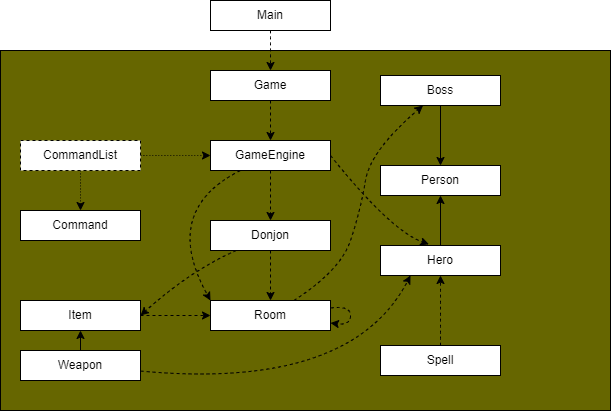

The diagram above was exported from draw.io. Its source (the exported page's mxGraphModel, read from the mxfile embedded in the PNG):
<mxGraphModel dx="832" dy="568" grid="1" gridSize="10" guides="1" tooltips="1" connect="1" arrows="1" fold="1" page="1" pageScale="1" pageWidth="850" pageHeight="1100" math="0" shadow="0">
  <root>
    <mxCell id="0" />
    <mxCell id="1" parent="0" />
    <mxCell id="64" value="" style="rounded=0;whiteSpace=wrap;html=1;fillColor=#666600;" parent="1" vertex="1">
      <mxGeometry x="140" y="70" width="610" height="360" as="geometry" />
    </mxCell>
    <mxCell id="50" style="edgeStyle=none;curved=1;html=1;dashed=1;" parent="1" source="23" target="24" edge="1">
      <mxGeometry relative="1" as="geometry" />
    </mxCell>
    <mxCell id="23" value="Main" style="rounded=0;whiteSpace=wrap;html=1;" parent="1" vertex="1">
      <mxGeometry x="350" y="20" width="120" height="30" as="geometry" />
    </mxCell>
    <mxCell id="38" value="" style="edgeStyle=none;html=1;dashed=1;" parent="1" source="24" target="25" edge="1">
      <mxGeometry relative="1" as="geometry" />
    </mxCell>
    <mxCell id="24" value="Game" style="rounded=0;whiteSpace=wrap;html=1;" parent="1" vertex="1">
      <mxGeometry x="350" y="90" width="120" height="30" as="geometry" />
    </mxCell>
    <mxCell id="43" value="" style="edgeStyle=none;html=1;dashed=1;" parent="1" source="25" target="26" edge="1">
      <mxGeometry relative="1" as="geometry" />
    </mxCell>
    <mxCell id="49" style="edgeStyle=none;curved=1;html=1;entryX=0;entryY=0;entryDx=0;entryDy=0;dashed=1;" parent="1" source="25" target="39" edge="1">
      <mxGeometry relative="1" as="geometry">
        <Array as="points">
          <mxPoint x="300" y="230" />
        </Array>
      </mxGeometry>
    </mxCell>
    <mxCell id="25" value="GameEngine" style="rounded=0;whiteSpace=wrap;html=1;" parent="1" vertex="1">
      <mxGeometry x="350" y="160" width="120" height="30" as="geometry" />
    </mxCell>
    <mxCell id="44" value="" style="edgeStyle=none;html=1;dashed=1;" parent="1" source="26" target="39" edge="1">
      <mxGeometry relative="1" as="geometry" />
    </mxCell>
    <mxCell id="48" style="edgeStyle=none;curved=1;html=1;entryX=1;entryY=0.5;entryDx=0;entryDy=0;dashed=1;" parent="1" source="26" target="35" edge="1">
      <mxGeometry relative="1" as="geometry">
        <Array as="points">
          <mxPoint x="330" y="290" />
        </Array>
      </mxGeometry>
    </mxCell>
    <mxCell id="26" value="Donjon" style="rounded=0;whiteSpace=wrap;html=1;" parent="1" vertex="1">
      <mxGeometry x="350" y="240" width="120" height="30" as="geometry" />
    </mxCell>
    <mxCell id="27" value="Person" style="rounded=0;whiteSpace=wrap;html=1;" parent="1" vertex="1">
      <mxGeometry x="520" y="185" width="120" height="30" as="geometry" />
    </mxCell>
    <mxCell id="30" style="edgeStyle=none;html=1;" parent="1" source="28" target="27" edge="1">
      <mxGeometry relative="1" as="geometry" />
    </mxCell>
    <mxCell id="28" value="Boss" style="rounded=0;whiteSpace=wrap;html=1;" parent="1" vertex="1">
      <mxGeometry x="520" y="95" width="120" height="30" as="geometry" />
    </mxCell>
    <mxCell id="31" style="edgeStyle=none;html=1;" parent="1" source="29" target="27" edge="1">
      <mxGeometry relative="1" as="geometry" />
    </mxCell>
    <mxCell id="33" value="" style="edgeStyle=none;html=1;entryX=0.403;entryY=-0.04;entryDx=0;entryDy=0;dashed=1;entryPerimeter=0;exitX=1;exitY=0.5;exitDx=0;exitDy=0;curved=1;" parent="1" source="25" target="29" edge="1">
      <mxGeometry relative="1" as="geometry">
        <Array as="points">
          <mxPoint x="530" y="250" />
        </Array>
      </mxGeometry>
    </mxCell>
    <mxCell id="29" value="Hero" style="rounded=0;whiteSpace=wrap;html=1;" parent="1" vertex="1">
      <mxGeometry x="520" y="265" width="120" height="30" as="geometry" />
    </mxCell>
    <mxCell id="40" style="edgeStyle=none;html=1;entryX=0;entryY=0.5;entryDx=0;entryDy=0;dashed=1;" parent="1" source="35" target="39" edge="1">
      <mxGeometry relative="1" as="geometry" />
    </mxCell>
    <mxCell id="35" value="Item" style="rounded=0;whiteSpace=wrap;html=1;" parent="1" vertex="1">
      <mxGeometry x="160" y="320" width="120" height="30" as="geometry" />
    </mxCell>
    <mxCell id="37" value="" style="edgeStyle=none;html=1;" parent="1" source="36" target="35" edge="1">
      <mxGeometry relative="1" as="geometry" />
    </mxCell>
    <mxCell id="47" style="edgeStyle=none;html=1;entryX=0.25;entryY=1;entryDx=0;entryDy=0;dashed=1;curved=1;" parent="1" source="36" target="29" edge="1">
      <mxGeometry relative="1" as="geometry">
        <Array as="points">
          <mxPoint x="490" y="410" />
        </Array>
      </mxGeometry>
    </mxCell>
    <mxCell id="36" value="Weapon" style="rounded=0;whiteSpace=wrap;html=1;" parent="1" vertex="1">
      <mxGeometry x="160" y="370" width="120" height="30" as="geometry" />
    </mxCell>
    <mxCell id="46" style="edgeStyle=none;html=1;dashed=1;curved=1;" parent="1" source="39" target="28" edge="1">
      <mxGeometry relative="1" as="geometry">
        <Array as="points">
          <mxPoint x="480" y="290" />
          <mxPoint x="500" y="230" />
          <mxPoint x="510" y="170" />
        </Array>
      </mxGeometry>
    </mxCell>
    <mxCell id="39" value="Room" style="rounded=0;whiteSpace=wrap;html=1;" parent="1" vertex="1">
      <mxGeometry x="350" y="320" width="120" height="30" as="geometry" />
    </mxCell>
    <mxCell id="51" style="edgeStyle=none;curved=1;html=1;dashed=1;" parent="1" source="39" target="39" edge="1">
      <mxGeometry relative="1" as="geometry" />
    </mxCell>
    <mxCell id="53" style="edgeStyle=none;curved=1;html=1;dashed=1;" parent="1" source="52" target="29" edge="1">
      <mxGeometry relative="1" as="geometry" />
    </mxCell>
    <mxCell id="52" value="Spell" style="rounded=0;whiteSpace=wrap;html=1;" parent="1" vertex="1">
      <mxGeometry x="520" y="365" width="120" height="30" as="geometry" />
    </mxCell>
    <mxCell id="54" value="Command" style="rounded=0;whiteSpace=wrap;html=1;" parent="1" vertex="1">
      <mxGeometry x="160" y="230" width="120" height="30" as="geometry" />
    </mxCell>
    <mxCell id="57" style="edgeStyle=none;curved=1;html=1;dashed=1;strokeWidth=1;strokeColor=none;dashPattern=1 4;" parent="1" source="55" target="25" edge="1">
      <mxGeometry relative="1" as="geometry" />
    </mxCell>
    <mxCell id="59" style="edgeStyle=none;curved=1;html=1;dashed=1;dashPattern=1 2;strokeWidth=1;" parent="1" source="55" edge="1">
      <mxGeometry relative="1" as="geometry">
        <mxPoint x="350" y="175" as="targetPoint" />
      </mxGeometry>
    </mxCell>
    <mxCell id="61" value="" style="edgeStyle=none;curved=1;html=1;dashed=1;dashPattern=1 2;strokeWidth=1;" parent="1" source="55" target="54" edge="1">
      <mxGeometry relative="1" as="geometry" />
    </mxCell>
    <mxCell id="55" value="CommandList" style="rounded=0;whiteSpace=wrap;html=1;dashed=1;" parent="1" vertex="1">
      <mxGeometry x="160" y="160" width="120" height="30" as="geometry" />
    </mxCell>
  </root>
</mxGraphModel>